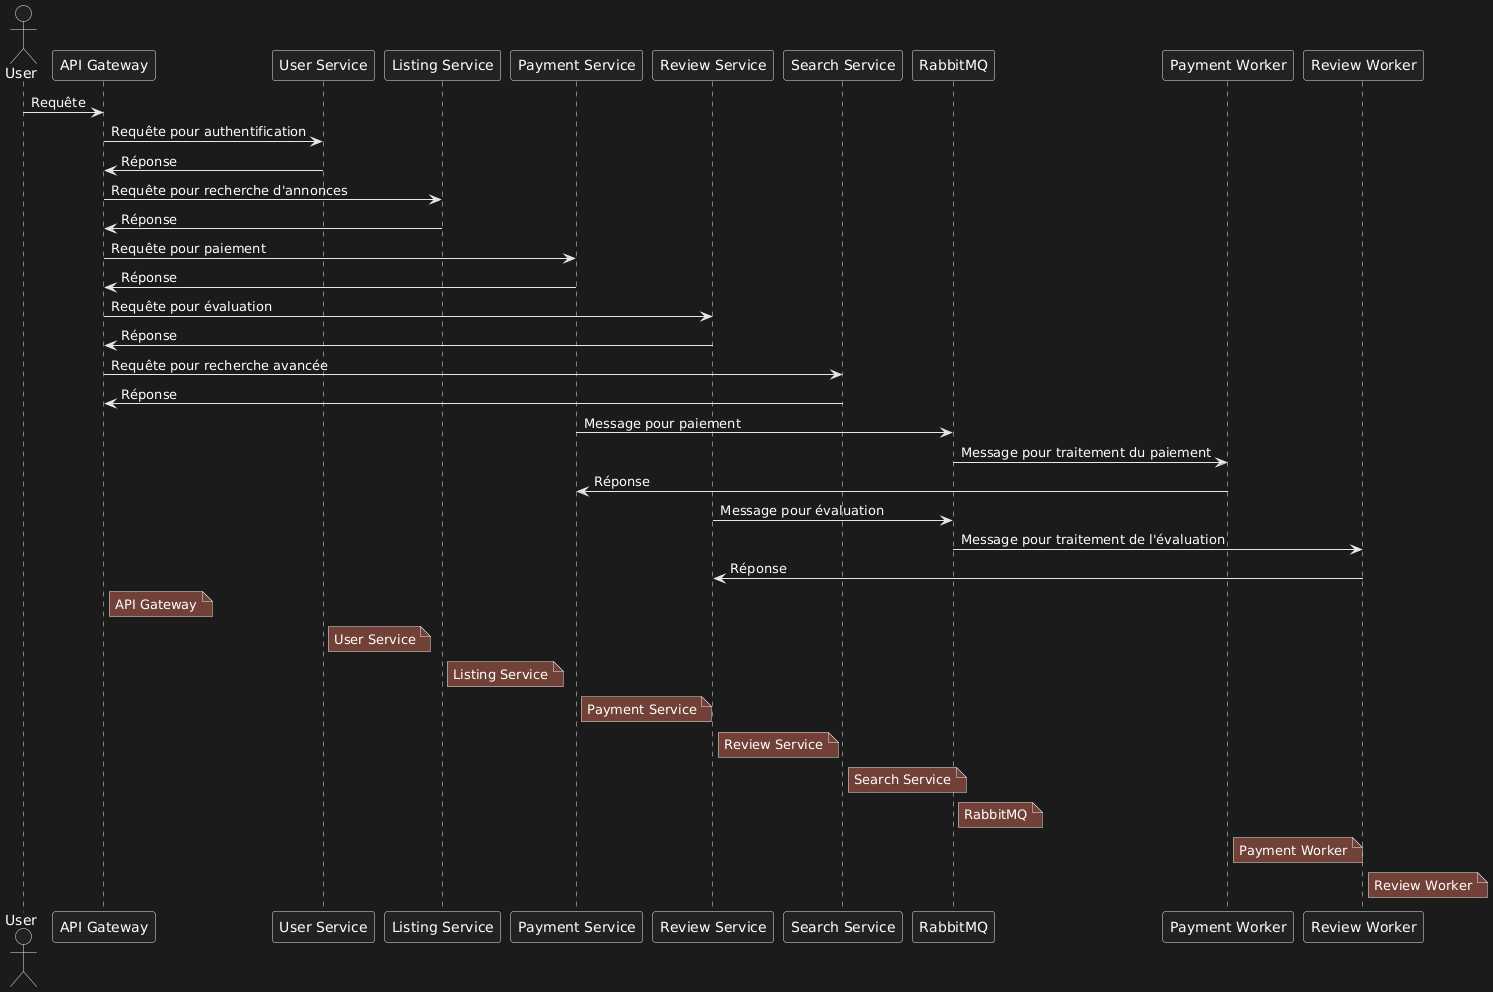

The diagram above was rendered by PlantUML. Its source (embedded in the PNG):
@startuml
actor User

participant "API Gateway" as api_gateway
participant "User Service" as user_service
participant "Listing Service" as listing_service
participant "Payment Service" as payment_service
participant "Review Service" as review_service
participant "Search Service" as search_service
participant "RabbitMQ" as rabbitmq
participant "Payment Worker" as payment_worker
participant "Review Worker" as review_worker

User -> api_gateway: Requête
api_gateway -> user_service: Requête pour authentification
user_service -> api_gateway: Réponse
api_gateway -> listing_service: Requête pour recherche d'annonces
listing_service -> api_gateway: Réponse
api_gateway -> payment_service: Requête pour paiement
payment_service -> api_gateway: Réponse
api_gateway -> review_service: Requête pour évaluation
review_service -> api_gateway: Réponse
api_gateway -> search_service: Requête pour recherche avancée
search_service -> api_gateway: Réponse

payment_service -> rabbitmq: Message pour paiement
rabbitmq -> payment_worker: Message pour traitement du paiement
payment_worker -> payment_service: Réponse

review_service -> rabbitmq: Message pour évaluation
rabbitmq -> review_worker: Message pour traitement de l'évaluation
review_worker -> review_service: Réponse

note right of api_gateway
  API Gateway
end note

note right of user_service
  User Service
end note

note right of listing_service
  Listing Service
end note

note right of payment_service
  Payment Service
end note

note right of review_service
  Review Service
end note

note right of search_service
  Search Service
end note

note right of rabbitmq
  RabbitMQ
end note

note right of payment_worker
  Payment Worker
end note

note right of review_worker
  Review Worker
end note
@enduml